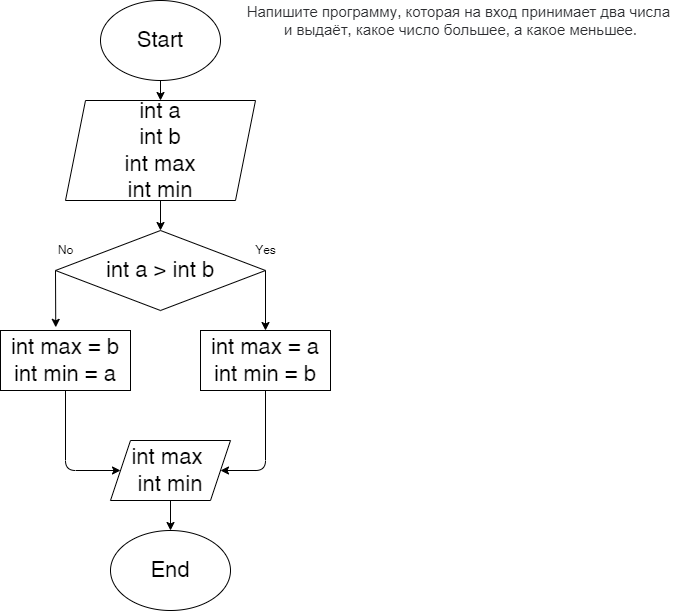

The diagram above was exported from draw.io. Its source (the exported page's mxGraphModel, read from the mxfile embedded in the PNG):
<mxGraphModel dx="588" dy="478" grid="1" gridSize="10" guides="1" tooltips="1" connect="1" arrows="1" fold="1" page="1" pageScale="1" pageWidth="827" pageHeight="1169" math="0" shadow="0">
  <root>
    <mxCell id="0" />
    <mxCell id="1" parent="0" />
    <mxCell id="14" style="edgeStyle=none;html=1;exitX=0.5;exitY=1;exitDx=0;exitDy=0;entryX=0.5;entryY=0;entryDx=0;entryDy=0;fontSize=22;" parent="1" source="2" target="3" edge="1">
      <mxGeometry relative="1" as="geometry" />
    </mxCell>
    <mxCell id="2" value="&lt;font style=&quot;font-size: 22px&quot;&gt;Start&lt;/font&gt;" style="ellipse;whiteSpace=wrap;html=1;" parent="1" vertex="1">
      <mxGeometry x="220" y="20" width="120" height="80" as="geometry" />
    </mxCell>
    <mxCell id="15" style="edgeStyle=none;html=1;exitX=0.5;exitY=1;exitDx=0;exitDy=0;fontSize=22;entryX=0.5;entryY=0;entryDx=0;entryDy=0;" parent="1" source="3" target="6" edge="1">
      <mxGeometry relative="1" as="geometry">
        <mxPoint x="279.7647058823529" y="239.9999999999999" as="targetPoint" />
      </mxGeometry>
    </mxCell>
    <mxCell id="3" value="int a&lt;br&gt;int b&lt;br&gt;int max&lt;br&gt;int min&lt;br&gt;" style="shape=parallelogram;perimeter=parallelogramPerimeter;whiteSpace=wrap;html=1;fixedSize=1;fontSize=22;" parent="1" vertex="1">
      <mxGeometry x="185" y="120" width="190" height="100" as="geometry" />
    </mxCell>
    <mxCell id="9" style="edgeStyle=none;html=1;exitX=0;exitY=0.5;exitDx=0;exitDy=0;entryX=0.425;entryY=-0.053;entryDx=0;entryDy=0;entryPerimeter=0;fontSize=22;" parent="1" source="6" target="8" edge="1">
      <mxGeometry relative="1" as="geometry" />
    </mxCell>
    <mxCell id="10" style="edgeStyle=none;html=1;exitX=1;exitY=0.5;exitDx=0;exitDy=0;entryX=0.5;entryY=0;entryDx=0;entryDy=0;fontSize=22;" parent="1" source="6" target="7" edge="1">
      <mxGeometry relative="1" as="geometry" />
    </mxCell>
    <mxCell id="6" value="int a &amp;gt; int b" style="rhombus;whiteSpace=wrap;html=1;fontSize=22;" parent="1" vertex="1">
      <mxGeometry x="175" y="250" width="210" height="80" as="geometry" />
    </mxCell>
    <mxCell id="12" style="edgeStyle=none;html=1;exitX=0.5;exitY=1;exitDx=0;exitDy=0;entryX=1;entryY=0.5;entryDx=0;entryDy=0;fontSize=22;" parent="1" source="7" target="11" edge="1">
      <mxGeometry relative="1" as="geometry">
        <Array as="points">
          <mxPoint x="385" y="490" />
        </Array>
      </mxGeometry>
    </mxCell>
    <mxCell id="7" value="int max = a&lt;br&gt;int min = b" style="rounded=0;whiteSpace=wrap;html=1;fontSize=22;" parent="1" vertex="1">
      <mxGeometry x="320" y="350" width="130" height="60" as="geometry" />
    </mxCell>
    <mxCell id="13" style="edgeStyle=none;html=1;exitX=0.5;exitY=1;exitDx=0;exitDy=0;entryX=0;entryY=0.5;entryDx=0;entryDy=0;fontSize=22;" parent="1" source="8" target="11" edge="1">
      <mxGeometry relative="1" as="geometry">
        <Array as="points">
          <mxPoint x="185" y="490" />
        </Array>
      </mxGeometry>
    </mxCell>
    <mxCell id="8" value="int max = b&lt;br&gt;int min = a" style="rounded=0;whiteSpace=wrap;html=1;fontSize=22;" parent="1" vertex="1">
      <mxGeometry x="120" y="350" width="130" height="60" as="geometry" />
    </mxCell>
    <mxCell id="17" value="" style="edgeStyle=none;html=1;" parent="1" source="11" target="16" edge="1">
      <mxGeometry relative="1" as="geometry" />
    </mxCell>
    <mxCell id="11" value="int max&amp;nbsp;&lt;br&gt;int min" style="shape=parallelogram;perimeter=parallelogramPerimeter;whiteSpace=wrap;html=1;fixedSize=1;fontSize=22;" parent="1" vertex="1">
      <mxGeometry x="230" y="460" width="120" height="60" as="geometry" />
    </mxCell>
    <mxCell id="16" value="End" style="ellipse;whiteSpace=wrap;html=1;fontSize=22;" parent="1" vertex="1">
      <mxGeometry x="230" y="550" width="120" height="80" as="geometry" />
    </mxCell>
    <mxCell id="18" value="&lt;span style=&quot;color: rgb(44 , 45 , 48) ; font-family: &amp;#34;roboto&amp;#34; , &amp;#34;san francisco&amp;#34; , &amp;#34;helvetica neue&amp;#34; , &amp;#34;helvetica&amp;#34; , &amp;#34;arial&amp;#34; ; font-size: 15px ; background-color: rgb(255 , 255 , 255)&quot;&gt;Напишите программу, которая на вход принимает два числа &lt;br&gt;и выдаёт, какое число большее, а какое меньшее.&lt;/span&gt;" style="text;html=1;align=center;verticalAlign=middle;resizable=0;points=[];autosize=1;strokeColor=none;fillColor=none;" parent="1" vertex="1">
      <mxGeometry x="360" y="20" width="440" height="40" as="geometry" />
    </mxCell>
    <mxCell id="19" value="Yes" style="text;html=1;align=center;verticalAlign=middle;resizable=0;points=[];autosize=1;strokeColor=none;fillColor=none;" vertex="1" parent="1">
      <mxGeometry x="365" y="260" width="40" height="20" as="geometry" />
    </mxCell>
    <mxCell id="20" value="No" style="text;html=1;align=center;verticalAlign=middle;resizable=0;points=[];autosize=1;strokeColor=none;fillColor=none;" vertex="1" parent="1">
      <mxGeometry x="170" y="260" width="30" height="20" as="geometry" />
    </mxCell>
  </root>
</mxGraphModel>